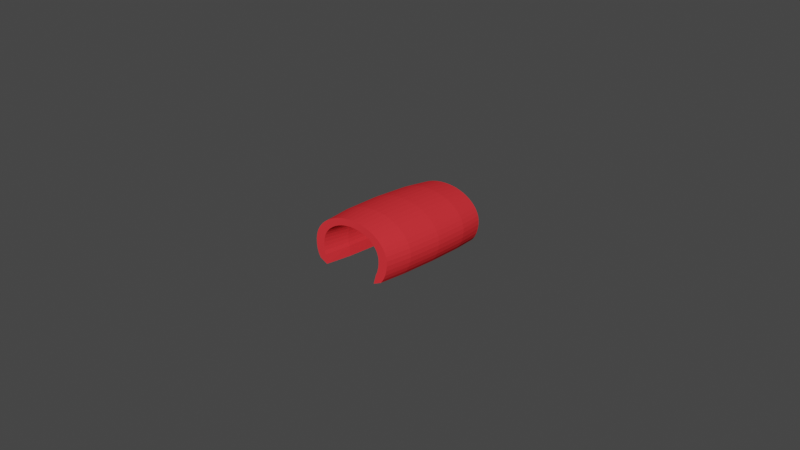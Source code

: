 # Source: tunnel.blend  (saved by Blender 3.6.11; exported with 4.5.12 LTS)
import bpy
from mathutils import Matrix  # noqa: F401  (used for matrix-valued properties, if any)

bpy.ops.wm.read_factory_settings(use_empty=True)
scene = bpy.context.scene
scene.name = 'Scene'

# ---- collections
col_collection = bpy.data.collections.new('Collection'); scene.collection.children.link(col_collection)

# ---- materials (node trees are filled in below, after node groups)
mat_material_001 = bpy.data.materials.new('Material.001')
mat_material_001.preview_render_type = 'FLAT'
mat_material_001.diffuse_color = (0.8, 0.03469, 0.04255, 1.0)

# ---- material node trees

# ---- world
world_world = bpy.data.worlds.new('World'); scene.world = world_world
world_world.use_nodes = True; world_world.node_tree.nodes.clear()
_N = world_world.node_tree.nodes; _L = world_world.node_tree.links
n0 = _N.new('ShaderNodeOutputWorld'); n0.name = 'World Output'; n0.location = (300, 300)
n1 = _N.new('ShaderNodeBackground'); n1.name = 'Background'; n1.location = (10, 300)
n1.inputs[0].default_value = (0.05088, 0.05088, 0.05088, 1.0)
_L.new(n1.outputs[0], n0.inputs[0])
n0.is_active_output = True
world_world.color = (0.05088, 0.05088, 0.05088)
world_world.use_sun_shadow = False
world_world.sun_shadow_jitter_overblur = 0.0

# ---- meshes
me_torus = bpy.data.meshes.new('Torus')
me_torus.from_pydata([(1.25, 0.003642, -2.051e-11), (1.217, 0.009834, 0.125), (1.125, 0.03218, 0.2165), (0.875, 0.07154, 0.2165), (0.7835, 0.08912, 0.125), (0.75, 0.09564, -5.385e-10), (0.7835, 0.08912, -0.125), (0.875, 0.07154, -0.2165), (1.125, 0.03218, -0.2165), (1.217, 0.009834, -0.125), (1.239, 0.1809, -9.993e-11), (1.206, 0.1894, 0.125), (1.115, 0.2155, 0.2165), (0.8675, 0.2274, 0.2165), (0.7768, 0.2285, 0.125), (0.7436, 0.2288, -7.373e-10), (0.7768, 0.2285, -0.125), (0.8675, 0.2274, -0.2165), (1.115, 0.2155, -0.2165), (1.206, 0.1894, -0.125), (1.207, 0.3589, -1.993e-10), (1.175, 0.3689, 0.125), (1.087, 0.3974, 0.2165), (0.8452, 0.379, 0.2165), (0.7568, 0.3626, 0.125), (0.7244, 0.3564, -9.14e-10), (0.7568, 0.3626, -0.125), (0.8452, 0.379, -0.2165), (1.087, 0.3974, -0.2165), (1.175, 0.3689, -0.125), (1.155, 0.5278, -2.787e-10), (1.124, 0.5376, 0.125), (1.039, 0.5653, 0.2165), (0.8084, 0.5167, 0.2165), (0.7239, 0.4839, 0.125), (0.6929, 0.4718, -1.041e-09), (0.7239, 0.4839, -0.125), (0.8084, 0.5167, -0.2165), (1.039, 0.5653, -0.2165), (1.124, 0.5376, -0.125), (1.083, 0.6798, -3.088e-10), (1.054, 0.6871, 0.125), (0.9743, 0.7081, 0.2165), (0.7578, 0.8495, 0.2165), (0.6785, 0.8495, 0.125), (0.6495, 0.8495, -2.672e-09), (0.6785, 0.8495, -0.125), (0.7578, 0.8495, -0.2165), (0.9743, 0.7081, -0.2165), (1.054, 0.6871, -0.125), (-1.083, 0.6798, -3.088e-10), (-1.054, 0.6871, 0.125), (-0.9743, 0.7081, 0.2165), (-0.7578, 0.8495, 0.2165), (-0.6785, 0.8495, 0.125), (-0.6495, 0.8495, -2.672e-09), (-0.6785, 0.8495, -0.125), (-0.7578, 0.8495, -0.2165), (-0.9743, 0.7081, -0.2165), (-1.054, 0.6871, -0.125), (-1.155, 0.5278, -2.787e-10), (-1.124, 0.5376, 0.125), (-1.039, 0.5653, 0.2165), (-0.8084, 0.5167, 0.2165), (-0.7239, 0.4839, 0.125), (-0.6929, 0.4718, -1.041e-09), (-0.7239, 0.4839, -0.125), (-0.8084, 0.5167, -0.2165), (-1.039, 0.5653, -0.2165), (-1.124, 0.5376, -0.125), (-1.207, 0.3589, -1.993e-10), (-1.175, 0.3689, 0.125), (-1.087, 0.3974, 0.2165), (-0.8452, 0.379, 0.2165), (-0.7568, 0.3626, 0.125), (-0.7244, 0.3564, -9.14e-10), (-0.7568, 0.3626, -0.125), (-0.8452, 0.379, -0.2165), (-1.087, 0.3974, -0.2165), (-1.175, 0.3689, -0.125), (-1.239, 0.1809, -9.993e-11), (-1.206, 0.1894, 0.125), (-1.115, 0.2155, 0.2165), (-0.8675, 0.2274, 0.2165), (-0.7768, 0.2285, 0.125), (-0.7436, 0.2288, -7.373e-10), (-0.7768, 0.2285, -0.125), (-0.8675, 0.2274, -0.2165), (-1.115, 0.2155, -0.2165), (-1.206, 0.1894, -0.125), (-1.25, 0.003642, -2.051e-11), (-1.217, 0.009835, 0.125), (-1.125, 0.03218, 0.2165), (-0.875, 0.07154, 0.2165), (-0.7835, 0.08912, 0.125), (-0.75, 0.09564, -5.385e-10), (-0.7835, 0.08912, -0.125), (-0.875, 0.07154, -0.2165), (-1.125, 0.03218, -0.2165), (-1.217, 0.009835, -0.125), (-1.239, -0.1632, 0.0), (-1.206, -0.1587, 0.125), (-1.115, -0.1402, 0.2165), (-0.8675, -0.07949, 0.2165), (-0.7768, -0.0487, 0.125), (-0.7436, -0.03685, -3.437e-10), (-0.7768, -0.0487, -0.125), (-0.8675, -0.07949, -0.2165), (-1.115, -0.1402, -0.2165), (-1.206, -0.1587, -0.125), (-1.207, -0.3235, 0.0), (-1.175, -0.3149, 0.125), (-1.087, -0.2912, 0.2165), (-0.8452, -0.2174, 0.2165), (-0.7568, -0.1784, 0.125), (-0.7244, -0.1627, -1.766e-10), (-0.7568, -0.1784, -0.125), (-0.8452, -0.2174, -0.2165), (-1.087, -0.2912, -0.2165), (-1.175, -0.3149, -0.125), (-1.155, -0.4784, 0.0), (-1.124, -0.4655, 0.125), (-1.039, -0.4305, 0.2165), (-0.8084, -0.3348, 0.2165), (-0.7239, -0.2943, 0.125), (-0.6929, -0.2768, -5.746e-11), (-0.7239, -0.2943, -0.125), (-0.8084, -0.3348, -0.2165), (-1.039, -0.4305, -0.2165), (-1.124, -0.4655, -0.125), (-1.083, -0.625, 0.0), (-1.054, -0.6083, 0.125), (-0.9743, -0.5625, 0.2165), (-0.7578, -0.4375, 0.2165), (-0.6785, -0.3917, 0.125), (-0.6495, -0.3746, -2.324e-12), (-0.6785, -0.3917, -0.125), (-0.7578, -0.4375, -0.2165), (-0.9743, -0.5625, -0.2165), (-1.054, -0.6083, -0.125), (-0.9917, -0.761, 0.0), (-0.9651, -0.7406, 0.125), (-0.8925, -0.6849, 0.2165), (-0.6942, -0.5327, 0.2165), (-0.6216, -0.477, 0.125), (-0.595, -0.4566, 3.062e-17), (-0.6216, -0.477, -0.125), (-0.6942, -0.5327, -0.2165), (-0.8925, -0.6849, -0.2165), (-0.9651, -0.7406, -0.125), (-0.8839, -0.8839, 0.0), (-0.8602, -0.8602, 0.125), (-0.7955, -0.7955, 0.2165), (-0.6187, -0.6187, 0.2165), (-0.554, -0.554, 0.125), (-0.5303, -0.5303, 3.062e-17), (-0.554, -0.554, -0.125), (-0.6187, -0.6187, -0.2165), (-0.7955, -0.7955, -0.2165), (-0.8602, -0.8602, -0.125), (-0.761, -0.9917, 0.0), (-0.7406, -0.9651, 0.125), (-0.6849, -0.8925, 0.2165), (-0.5327, -0.6942, 0.2165), (-0.477, -0.6216, 0.125), (-0.4566, -0.595, 3.062e-17), (-0.477, -0.6216, -0.125), (-0.5327, -0.6942, -0.2165), (-0.6849, -0.8925, -0.2165), (-0.7406, -0.9651, -0.125), (-0.625, -1.083, 0.0), (-0.6083, -1.054, 0.125), (-0.5625, -0.9743, 0.2165), (-0.4375, -0.7578, 0.2165), (-0.3917, -0.6785, 0.125), (-0.375, -0.6495, 3.062e-17), (-0.3917, -0.6785, -0.125), (-0.4375, -0.7578, -0.2165), (-0.5625, -0.9743, -0.2165), (-0.6083, -1.054, -0.125), (-0.4784, -1.155, 0.0), (-0.4655, -1.124, 0.125), (-0.4305, -1.039, 0.2165), (-0.3348, -0.8084, 0.2165), (-0.2998, -0.7239, 0.125), (-0.287, -0.6929, 3.062e-17), (-0.2998, -0.7239, -0.125), (-0.3348, -0.8084, -0.2165), (-0.4305, -1.039, -0.2165), (-0.4655, -1.124, -0.125), (-0.3235, -1.207, 0.0), (-0.3149, -1.175, 0.125), (-0.2912, -1.087, 0.2165), (-0.2265, -0.8452, 0.2165), (-0.2028, -0.7568, 0.125), (-0.1941, -0.7244, 3.062e-17), (-0.2028, -0.7568, -0.125), (-0.2265, -0.8452, -0.2165), (-0.2912, -1.087, -0.2165), (-0.3149, -1.175, -0.125), (-0.1632, -1.239, 0.0), (-0.1588, -1.206, 0.125), (-0.1468, -1.115, 0.2165), (-0.1142, -0.8675, 0.2165), (-0.1023, -0.7768, 0.125), (-0.0979, -0.7436, 3.062e-17), (-0.1023, -0.7768, -0.125), (-0.1142, -0.8675, -0.2165), (-0.1468, -1.115, -0.2165), (-0.1588, -1.206, -0.125), (9.437e-08, -1.25, 0.0), (9.184e-08, -1.217, 0.125), (8.494e-08, -1.125, 0.2165), (6.606e-08, -0.875, 0.2165), (5.915e-08, -0.7835, 0.125), (5.662e-08, -0.75, 3.062e-17), (5.915e-08, -0.7835, -0.125), (6.606e-08, -0.875, -0.2165), (8.494e-08, -1.125, -0.2165), (9.184e-08, -1.217, -0.125), (0.1632, -1.239, 0.0), (0.1588, -1.206, 0.125), (0.1468, -1.115, 0.2165), (0.1142, -0.8675, 0.2165), (0.1023, -0.7768, 0.125), (0.09789, -0.7436, 3.062e-17), (0.1023, -0.7768, -0.125), (0.1142, -0.8675, -0.2165), (0.1468, -1.115, -0.2165), (0.1588, -1.206, -0.125), (0.3235, -1.207, 0.0), (0.3149, -1.175, 0.125), (0.2912, -1.087, 0.2165), (0.2265, -0.8452, 0.2165), (0.2028, -0.7568, 0.125), (0.1941, -0.7244, 3.062e-17), (0.2028, -0.7568, -0.125), (0.2265, -0.8452, -0.2165), (0.2912, -1.087, -0.2165), (0.3149, -1.175, -0.125), (0.4784, -1.155, 0.0), (0.4655, -1.124, 0.125), (0.4305, -1.039, 0.2165), (0.3348, -0.8084, 0.2165), (0.2998, -0.7239, 0.125), (0.287, -0.6929, 3.062e-17), (0.2998, -0.7239, -0.125), (0.3348, -0.8084, -0.2165), (0.4305, -1.039, -0.2165), (0.4655, -1.124, -0.125), (0.625, -1.083, 0.0), (0.6083, -1.054, 0.125), (0.5625, -0.9743, 0.2165), (0.4375, -0.7578, 0.2165), (0.3917, -0.6785, 0.125), (0.375, -0.6495, 3.062e-17), (0.3917, -0.6785, -0.125), (0.4375, -0.7578, -0.2165), (0.5625, -0.9743, -0.2165), (0.6083, -1.054, -0.125), (0.761, -0.9917, 0.0), (0.7406, -0.9651, 0.125), (0.6849, -0.8925, 0.2165), (0.5327, -0.6942, 0.2165), (0.477, -0.6216, 0.125), (0.4566, -0.595, 3.062e-17), (0.477, -0.6216, -0.125), (0.5327, -0.6942, -0.2165), (0.6849, -0.8925, -0.2165), (0.7406, -0.9651, -0.125), (0.8839, -0.8839, 0.0), (0.8602, -0.8602, 0.125), (0.7955, -0.7955, 0.2165), (0.6187, -0.6187, 0.2165), (0.554, -0.554, 0.125), (0.5303, -0.5303, 3.062e-17), (0.554, -0.554, -0.125), (0.6187, -0.6187, -0.2165), (0.7955, -0.7955, -0.2165), (0.8602, -0.8602, -0.125), (0.9917, -0.761, 0.0), (0.9651, -0.7406, 0.125), (0.8925, -0.6849, 0.2165), (0.6942, -0.5327, 0.2165), (0.6216, -0.477, 0.125), (0.595, -0.4566, 3.062e-17), (0.6216, -0.477, -0.125), (0.6942, -0.5327, -0.2165), (0.8925, -0.6849, -0.2165), (0.9651, -0.7406, -0.125), (1.083, -0.625, 0.0), (1.054, -0.6083, 0.125), (0.9743, -0.5625, 0.2165), (0.7578, -0.4375, 0.2165), (0.6785, -0.3917, 0.125), (0.6495, -0.3746, -2.324e-12), (0.6785, -0.3917, -0.125), (0.7578, -0.4375, -0.2165), (0.9743, -0.5625, -0.2165), (1.054, -0.6083, -0.125), (1.155, -0.4784, 0.0), (1.124, -0.4655, 0.125), (1.039, -0.4305, 0.2165), (0.8084, -0.3348, 0.2165), (0.7239, -0.2943, 0.125), (0.6929, -0.2768, -5.746e-11), (0.7239, -0.2943, -0.125), (0.8084, -0.3348, -0.2165), (1.039, -0.4305, -0.2165), (1.124, -0.4655, -0.125), (1.207, -0.3235, 0.0), (1.175, -0.3149, 0.125), (1.087, -0.2912, 0.2165), (0.8452, -0.2174, 0.2165), (0.7568, -0.1784, 0.125), (0.7244, -0.1627, -1.766e-10), (0.7568, -0.1784, -0.125), (0.8452, -0.2174, -0.2165), (1.087, -0.2912, -0.2165), (1.175, -0.3149, -0.125), (1.239, -0.1632, 0.0), (1.206, -0.1587, 0.125), (1.115, -0.1402, 0.2165), (0.8675, -0.07949, 0.2165), (0.7768, -0.0487, 0.125), (0.7436, -0.03685, -3.437e-10), (0.7768, -0.0487, -0.125), (0.8675, -0.07949, -0.2165), (1.115, -0.1402, -0.2165), (1.206, -0.1587, -0.125)], [], [(0, 1, 11, 10), (1, 2, 12, 11), (3, 4, 14, 13), (4, 5, 15, 14), (5, 6, 16, 15), (6, 7, 17, 16), (8, 9, 19, 18), (9, 0, 10, 19), (10, 11, 21, 20), (11, 12, 22, 21), (13, 14, 24, 23), (14, 15, 25, 24), (15, 16, 26, 25), (16, 17, 27, 26), (18, 19, 29, 28), (19, 10, 20, 29), (20, 21, 31, 30), (21, 22, 32, 31), (23, 24, 34, 33), (24, 25, 35, 34), (25, 26, 36, 35), (26, 27, 37, 36), (28, 29, 39, 38), (29, 20, 30, 39), (30, 31, 41, 40), (31, 32, 42, 41), (33, 34, 44, 43), (34, 35, 45, 44), (35, 36, 46, 45), (36, 37, 47, 46), (38, 39, 49, 48), (39, 30, 40, 49), (40, 41, 42, 43, 44, 45, 46, 47, 48, 49), (50, 51, 61, 60), (51, 52, 62, 61), (53, 54, 64, 63), (54, 55, 65, 64), (55, 56, 66, 65), (56, 57, 67, 66), (58, 59, 69, 68), (59, 50, 60, 69), (60, 61, 71, 70), (61, 62, 72, 71), (63, 64, 74, 73), (64, 65, 75, 74), (65, 66, 76, 75), (66, 67, 77, 76), (68, 69, 79, 78), (69, 60, 70, 79), (70, 71, 81, 80), (71, 72, 82, 81), (73, 74, 84, 83), (74, 75, 85, 84), (75, 76, 86, 85), (76, 77, 87, 86), (78, 79, 89, 88), (79, 70, 80, 89), (80, 81, 91, 90), (81, 82, 92, 91), (2, 3, 13, 12), (12, 13, 23, 22), (83, 84, 94, 93), (84, 85, 95, 94), (85, 86, 96, 95), (86, 87, 97, 96), (88, 89, 99, 98), (89, 80, 90, 99), (90, 91, 101, 100), (91, 92, 102, 101), (312, 313, 323, 322), (322, 323, 3, 2), (93, 94, 104, 103), (94, 95, 105, 104), (95, 96, 106, 105), (96, 97, 107, 106), (98, 99, 109, 108), (99, 90, 100, 109), (100, 101, 111, 110), (101, 102, 112, 111), (292, 293, 303, 302), (302, 303, 313, 312), (103, 104, 114, 113), (104, 105, 115, 114), (105, 106, 116, 115), (106, 107, 117, 116), (108, 109, 119, 118), (109, 100, 110, 119), (110, 111, 121, 120), (111, 112, 122, 121), (272, 273, 283, 282), (282, 283, 293, 292), (113, 114, 124, 123), (114, 115, 125, 124), (115, 116, 126, 125), (116, 117, 127, 126), (118, 119, 129, 128), (119, 110, 120, 129), (120, 121, 131, 130), (121, 122, 132, 131), (252, 253, 263, 262), (262, 263, 273, 272), (123, 124, 134, 133), (124, 125, 135, 134), (125, 126, 136, 135), (126, 127, 137, 136), (128, 129, 139, 138), (129, 120, 130, 139), (130, 131, 141, 140), (131, 132, 142, 141), (232, 233, 243, 242), (242, 243, 253, 252), (133, 134, 144, 143), (134, 135, 145, 144), (135, 136, 146, 145), (136, 137, 147, 146), (138, 139, 149, 148), (139, 130, 140, 149), (140, 141, 151, 150), (141, 142, 152, 151), (212, 213, 223, 222), (222, 223, 233, 232), (143, 144, 154, 153), (144, 145, 155, 154), (145, 146, 156, 155), (146, 147, 157, 156), (148, 149, 159, 158), (149, 140, 150, 159), (150, 151, 161, 160), (151, 152, 162, 161), (192, 193, 203, 202), (202, 203, 213, 212), (153, 154, 164, 163), (154, 155, 165, 164), (155, 156, 166, 165), (156, 157, 167, 166), (158, 159, 169, 168), (159, 150, 160, 169), (160, 161, 171, 170), (161, 162, 172, 171), (172, 173, 183, 182), (182, 183, 193, 192), (163, 164, 174, 173), (164, 165, 175, 174), (165, 166, 176, 175), (166, 167, 177, 176), (168, 169, 179, 178), (169, 160, 170, 179), (170, 171, 181, 180), (171, 172, 182, 181), (173, 174, 184, 183), (174, 175, 185, 184), (175, 176, 186, 185), (176, 177, 187, 186), (178, 179, 189, 188), (179, 170, 180, 189), (180, 181, 191, 190), (181, 182, 192, 191), (22, 23, 33, 32), (32, 33, 43, 42), (183, 184, 194, 193), (184, 185, 195, 194), (185, 186, 196, 195), (186, 187, 197, 196), (188, 189, 199, 198), (189, 180, 190, 199), (190, 191, 201, 200), (191, 192, 202, 201), (132, 133, 143, 142), (152, 153, 163, 162), (193, 194, 204, 203), (194, 195, 205, 204), (195, 196, 206, 205), (196, 197, 207, 206), (198, 199, 209, 208), (199, 190, 200, 209), (200, 201, 211, 210), (201, 202, 212, 211), (142, 143, 153, 152), (162, 163, 173, 172), (203, 204, 214, 213), (204, 205, 215, 214), (205, 206, 216, 215), (206, 207, 217, 216), (208, 209, 219, 218), (209, 200, 210, 219), (210, 211, 221, 220), (211, 212, 222, 221), (112, 113, 123, 122), (122, 123, 133, 132), (213, 214, 224, 223), (214, 215, 225, 224), (215, 216, 226, 225), (216, 217, 227, 226), (218, 219, 229, 228), (219, 210, 220, 229), (220, 221, 231, 230), (221, 222, 232, 231), (92, 93, 103, 102), (102, 103, 113, 112), (223, 224, 234, 233), (224, 225, 235, 234), (225, 226, 236, 235), (226, 227, 237, 236), (228, 229, 239, 238), (229, 220, 230, 239), (230, 231, 241, 240), (231, 232, 242, 241), (72, 73, 83, 82), (82, 83, 93, 92), (233, 234, 244, 243), (234, 235, 245, 244), (235, 236, 246, 245), (236, 237, 247, 246), (238, 239, 249, 248), (239, 230, 240, 249), (240, 241, 251, 250), (241, 242, 252, 251), (52, 53, 63, 62), (62, 63, 73, 72), (243, 244, 254, 253), (244, 245, 255, 254), (245, 246, 256, 255), (246, 247, 257, 256), (248, 249, 259, 258), (249, 240, 250, 259), (250, 251, 261, 260), (251, 252, 262, 261), (253, 254, 264, 263), (254, 255, 265, 264), (255, 256, 266, 265), (256, 257, 267, 266), (258, 259, 269, 268), (259, 250, 260, 269), (260, 261, 271, 270), (261, 262, 272, 271), (263, 264, 274, 273), (264, 265, 275, 274), (265, 266, 276, 275), (266, 267, 277, 276), (268, 269, 279, 278), (269, 260, 270, 279), (270, 271, 281, 280), (271, 272, 282, 281), (273, 274, 284, 283), (274, 275, 285, 284), (275, 276, 286, 285), (276, 277, 287, 286), (278, 279, 289, 288), (279, 270, 280, 289), (280, 281, 291, 290), (281, 282, 292, 291), (283, 284, 294, 293), (284, 285, 295, 294), (285, 286, 296, 295), (286, 287, 297, 296), (288, 289, 299, 298), (289, 280, 290, 299), (290, 291, 301, 300), (291, 292, 302, 301), (293, 294, 304, 303), (294, 295, 305, 304), (295, 296, 306, 305), (296, 297, 307, 306), (298, 299, 309, 308), (299, 290, 300, 309), (300, 301, 311, 310), (301, 302, 312, 311), (303, 304, 314, 313), (304, 305, 315, 314), (305, 306, 316, 315), (306, 307, 317, 316), (308, 309, 319, 318), (309, 300, 310, 319), (310, 311, 321, 320), (311, 312, 322, 321), (313, 314, 324, 323), (314, 315, 325, 324), (315, 316, 326, 325), (316, 317, 327, 326), (318, 319, 329, 328), (319, 310, 320, 329), (320, 321, 1, 0), (321, 322, 2, 1), (323, 324, 4, 3), (324, 325, 5, 4), (325, 326, 6, 5), (326, 327, 7, 6), (328, 329, 9, 8), (329, 320, 0, 9), (287, 288, 298, 297), (297, 298, 308, 307), (307, 308, 318, 317), (317, 318, 328, 327), (327, 328, 8, 7), (7, 8, 18, 17), (17, 18, 28, 27), (27, 28, 38, 37), (37, 38, 48, 47), (57, 58, 68, 67), (67, 68, 78, 77), (77, 78, 88, 87), (87, 88, 98, 97), (97, 98, 108, 107), (107, 108, 118, 117), (117, 118, 128, 127), (127, 128, 138, 137), (137, 138, 148, 147), (147, 148, 158, 157), (157, 158, 168, 167), (167, 168, 178, 177), (177, 178, 188, 187), (187, 188, 198, 197), (197, 198, 208, 207), (207, 208, 218, 217), (217, 218, 228, 227), (227, 228, 238, 237), (237, 238, 248, 247), (247, 248, 258, 257), (257, 258, 268, 267), (267, 268, 278, 277), (277, 278, 288, 287), (50, 59, 58, 57, 56, 55, 54, 53, 52, 51)])
_uv = me_torus.uv_layers.new(name='UVMap')
_uv.uv.foreach_set('vector', [0.5, 0.5, 0.5, 0.5833, 0.5208, 0.5833, 0.5208, 0.5, 0.5, 0.5833, 0.5, 0.6667, 0.5208, 0.6667, 0.5208, 0.5833, 0.5, 0.8333, 0.5, 0.9167, 0.5208, 0.9167, 0.5208, 0.8333, 0.5, 0.9167, 0.5, 1.0, 0.5208, 1.0, 0.5208, 0.9167, 0.5, 2.22e-16, 0.5, 0.08333, 0.5208, 0.08333, 0.5208, 2.22e-16, 0.5, 0.08333, 0.5, 0.1667, 0.5208, 0.1667, 0.5208, 0.08333, 0.5, 0.3333, 0.5, 0.4167, 0.5208, 0.4167, 0.5208, 0.3333, 0.5, 0.4167, 0.5, 0.5, 0.5208, 0.5, 0.5208, 0.4167, 0.5208, 0.5, 0.5208, 0.5833, 0.5417, 0.5833, 0.5417, 0.5, 0.5208, 0.5833, 0.5208, 0.6667, 0.5417, 0.6667, 0.5417, 0.5833, 0.5208, 0.8333, 0.5208, 0.9167, 0.5417, 0.9167, 0.5417, 0.8333, 0.5208, 0.9167, 0.5208, 1.0, 0.5417, 1.0, 0.5417, 0.9167, 0.5208, 2.22e-16, 0.5208, 0.08333, 0.5417, 0.08333, 0.5417, 2.22e-16, 0.5208, 0.08333, 0.5208, 0.1667, 0.5417, 0.1667, 0.5417, 0.08333, 0.5208, 0.3333, 0.5208, 0.4167, 0.5417, 0.4167, 0.5417, 0.3333, 0.5208, 0.4167, 0.5208, 0.5, 0.5417, 0.5, 0.5417, 0.4167, 0.5417, 0.5, 0.5417, 0.5833, 0.5625, 0.5833, 0.5625, 0.5, 0.5417, 0.5833, 0.5417, 0.6667, 0.5625, 0.6667, 0.5625, 0.5833, 0.5417, 0.8333, 0.5417, 0.9167, 0.5625, 0.9167, 0.5625, 0.8333, 0.5417, 0.9167, 0.5417, 1.0, 0.5625, 1.0, 0.5625, 0.9167, 0.5417, 2.22e-16, 0.5417, 0.08333, 0.5625, 0.08333, 0.5625, 2.22e-16, 0.5417, 0.08333, 0.5417, 0.1667, 0.5625, 0.1667, 0.5625, 0.08333, 0.5417, 0.3333, 0.5417, 0.4167, 0.5625, 0.4167, 0.5625, 0.3333, 0.5417, 0.4167, 0.5417, 0.5, 0.5625, 0.5, 0.5625, 0.4167, 0.5625, 0.5, 0.5625, 0.5833, 0.5833, 0.5833, 0.5833, 0.5, 0.5625, 0.5833, 0.5625, 0.6667, 0.5833, 0.6667, 0.5833, 0.5833, 0.5625, 0.8333, 0.5625, 0.9167, 0.5833, 0.9167, 0.5833, 0.8333, 0.5625, 0.9167, 0.5625, 1.0, 0.5833, 1.0, 0.5833, 0.9167, 0.5625, 2.22e-16, 0.5625, 0.08333, 0.5833, 0.08333, 0.5833, 2.22e-16, 0.5625, 0.08333, 0.5625, 0.1667, 0.5833, 0.1667, 0.5833, 0.08333, 0.5625, 0.3333, 0.5625, 0.4167, 0.5833, 0.4167, 0.5833, 0.3333, 0.5625, 0.4167, 0.5625, 0.5, 0.5833, 0.5, 0.5833, 0.4167, 0.5833, 0.5, 0.5833, 0.5833, 0.5833, 0.6667, 0.5833, 0.8333, 0.5833, 0.9167, 0.5833, 2.22e-16, 0.5833, 0.08333, 0.5833, 0.1667, 0.5833, 0.3333, 0.5833, 0.4167, 0.9167, 0.5, 0.9167, 0.5833, 0.9375, 0.5833, 0.9375, 0.5, 0.9167, 0.5833, 0.9167, 0.6667, 0.9375, 0.6667, 0.9375, 0.5833, 0.9167, 0.8333, 0.9167, 0.9167, 0.9375, 0.9167, 0.9375, 0.8333, 0.9167, 0.9167, 0.9167, 1.0, 0.9375, 1.0, 0.9375, 0.9167, 0.9167, 2.22e-16, 0.9167, 0.08333, 0.9375, 0.08333, 0.9375, 2.22e-16, 0.9167, 0.08333, 0.9167, 0.1667, 0.9375, 0.1667, 0.9375, 0.08333, 0.9167, 0.3333, 0.9167, 0.4167, 0.9375, 0.4167, 0.9375, 0.3333, 0.9167, 0.4167, 0.9167, 0.5, 0.9375, 0.5, 0.9375, 0.4167, 0.9375, 0.5, 0.9375, 0.5833, 0.9583, 0.5833, 0.9583, 0.5, 0.9375, 0.5833, 0.9375, 0.6667, 0.9583, 0.6667, 0.9583, 0.5833, 0.9375, 0.8333, 0.9375, 0.9167, 0.9583, 0.9167, 0.9583, 0.8333, 0.9375, 0.9167, 0.9375, 1.0, 0.9583, 1.0, 0.9583, 0.9167, 0.9375, 2.22e-16, 0.9375, 0.08333, 0.9583, 0.08333, 0.9583, 2.22e-16, 0.9375, 0.08333, 0.9375, 0.1667, 0.9583, 0.1667, 0.9583, 0.08333, 0.9375, 0.3333, 0.9375, 0.4167, 0.9583, 0.4167, 0.9583, 0.3333, 0.9375, 0.4167, 0.9375, 0.5, 0.9583, 0.5, 0.9583, 0.4167, 0.9583, 0.5, 0.9583, 0.5833, 0.9792, 0.5833, 0.9792, 0.5, 0.9583, 0.5833, 0.9583, 0.6667, 0.9792, 0.6667, 0.9792, 0.5833, 0.9583, 0.8333, 0.9583, 0.9167, 0.9792, 0.9167, 0.9792, 0.8333, 0.9583, 0.9167, 0.9583, 1.0, 0.9792, 1.0, 0.9792, 0.9167, 0.9583, 2.22e-16, 0.9583, 0.08333, 0.9792, 0.08333, 0.9792, 2.22e-16, 0.9583, 0.08333, 0.9583, 0.1667, 0.9792, 0.1667, 0.9792, 0.08333, 0.9583, 0.3333, 0.9583, 0.4167, 0.9792, 0.4167, 0.9792, 0.3333, 0.9583, 0.4167, 0.9583, 0.5, 0.9792, 0.5, 0.9792, 0.4167, 0.9792, 0.5, 0.9792, 0.5833, 1.0, 0.5833, 1.0, 0.5, 0.9792, 0.5833, 0.9792, 0.6667, 1.0, 0.6667, 1.0, 0.5833, 0.5, 0.6667, 0.5, 0.8333, 0.5208, 0.8333, 0.5208, 0.6667, 0.5208, 0.6667, 0.5208, 0.8333, 0.5417, 0.8333, 0.5417, 0.6667, 0.9792, 0.8333, 0.9792, 0.9167, 1.0, 0.9167, 1.0, 0.8333, 0.9792, 0.9167, 0.9792, 1.0, 1.0, 1.0, 1.0, 0.9167, 0.9792, 2.22e-16, 0.9792, 0.08333, 1.0, 0.08333, 1.0, 2.22e-16, 0.9792, 0.08333, 0.9792, 0.1667, 1.0, 0.1667, 1.0, 0.08333, 0.9792, 0.3333, 0.9792, 0.4167, 1.0, 0.4167, 1.0, 0.3333, 0.9792, 0.4167, 0.9792, 0.5, 1.0, 0.5, 1.0, 0.4167, 8.882e-16, 0.5, 8.882e-16, 0.5833, 0.02083, 0.5833, 0.02083, 0.5, 8.882e-16, 0.5833, 8.882e-16, 0.6667, 0.02083, 0.6667, 0.02083, 0.5833, 0.4583, 0.6667, 0.4583, 0.8333, 0.4792, 0.8333, 0.4792, 0.6667, 0.4792, 0.6667, 0.4792, 0.8333, 0.5, 0.8333, 0.5, 0.6667, 8.882e-16, 0.8333, 8.882e-16, 0.9167, 0.02083, 0.9167, 0.02083, 0.8333, 8.882e-16, 0.9167, 8.882e-16, 1.0, 0.02083, 1.0, 0.02083, 0.9167, 8.882e-16, 2.22e-16, 8.882e-16, 0.08333, 0.02083, 0.08333, 0.02083, 2.22e-16, 8.882e-16, 0.08333, 8.882e-16, 0.1667, 0.02083, 0.1667, 0.02083, 0.08333, 8.882e-16, 0.3333, 8.882e-16, 0.4167, 0.02083, 0.4167, 0.02083, 0.3333, 8.882e-16, 0.4167, 8.882e-16, 0.5, 0.02083, 0.5, 0.02083, 0.4167, 0.02083, 0.5, 0.02083, 0.5833, 0.04167, 0.5833, 0.04167, 0.5, 0.02083, 0.5833, 0.02083, 0.6667, 0.04167, 0.6667, 0.04167, 0.5833, 0.4167, 0.6667, 0.4167, 0.8333, 0.4375, 0.8333, 0.4375, 0.6667, 0.4375, 0.6667, 0.4375, 0.8333, 0.4583, 0.8333, 0.4583, 0.6667, 0.02083, 0.8333, 0.02083, 0.9167, 0.04167, 0.9167, 0.04167, 0.8333, 0.02083, 0.9167, 0.02083, 1.0, 0.04167, 1.0, 0.04167, 0.9167, 0.02083, 2.22e-16, 0.02083, 0.08333, 0.04167, 0.08333, 0.04167, 2.22e-16, 0.02083, 0.08333, 0.02083, 0.1667, 0.04167, 0.1667, 0.04167, 0.08333, 0.02083, 0.3333, 0.02083, 0.4167, 0.04167, 0.4167, 0.04167, 0.3333, 0.02083, 0.4167, 0.02083, 0.5, 0.04167, 0.5, 0.04167, 0.4167, 0.04167, 0.5, 0.04167, 0.5833, 0.0625, 0.5833, 0.0625, 0.5, 0.04167, 0.5833, 0.04167, 0.6667, 0.0625, 0.6667, 0.0625, 0.5833, 0.375, 0.6667, 0.375, 0.8333, 0.3958, 0.8333, 0.3958, 0.6667, 0.3958, 0.6667, 0.3958, 0.8333, 0.4167, 0.8333, 0.4167, 0.6667, 0.04167, 0.8333, 0.04167, 0.9167, 0.0625, 0.9167, 0.0625, 0.8333, 0.04167, 0.9167, 0.04167, 1.0, 0.0625, 1.0, 0.0625, 0.9167, 0.04167, 2.22e-16, 0.04167, 0.08333, 0.0625, 0.08333, 0.0625, 2.22e-16, 0.04167, 0.08333, 0.04167, 0.1667, 0.0625, 0.1667, 0.0625, 0.08333, 0.04167, 0.3333, 0.04167, 0.4167, 0.0625, 0.4167, 0.0625, 0.3333, 0.04167, 0.4167, 0.04167, 0.5, 0.0625, 0.5, 0.0625, 0.4167, 0.0625, 0.5, 0.0625, 0.5833, 0.08333, 0.5833, 0.08333, 0.5, 0.0625, 0.5833, 0.0625, 0.6667, 0.08333, 0.6667, 0.08333, 0.5833, 0.3333, 0.6667, 0.3333, 0.8333, 0.3542, 0.8333, 0.3542, 0.6667, 0.3542, 0.6667, 0.3542, 0.8333, 0.375, 0.8333, 0.375, 0.6667, 0.0625, 0.8333, 0.0625, 0.9167, 0.08333, 0.9167, 0.08333, 0.8333, 0.0625, 0.9167, 0.0625, 1.0, 0.08333, 1.0, 0.08333, 0.9167, 0.0625, 2.22e-16, 0.0625, 0.08333, 0.08333, 0.08333, 0.08333, 2.22e-16, 0.0625, 0.08333, 0.0625, 0.1667, 0.08333, 0.1667, 0.08333, 0.08333, 0.0625, 0.3333, 0.0625, 0.4167, 0.08333, 0.4167, 0.08333, 0.3333, 0.0625, 0.4167, 0.0625, 0.5, 0.08333, 0.5, 0.08333, 0.4167, 0.08333, 0.5, 0.08333, 0.5833, 0.1042, 0.5833, 0.1042, 0.5, 0.08333, 0.5833, 0.08333, 0.6667, 0.1042, 0.6667, 0.1042, 0.5833, 0.2917, 0.6667, 0.2917, 0.8333, 0.3125, 0.8333, 0.3125, 0.6667, 0.3125, 0.6667, 0.3125, 0.8333, 0.3333, 0.8333, 0.3333, 0.6667, 0.08333, 0.8333, 0.08333, 0.9167, 0.1042, 0.9167, 0.1042, 0.8333, 0.08333, 0.9167, 0.08333, 1.0, 0.1042, 1.0, 0.1042, 0.9167, 0.08333, 2.22e-16, 0.08333, 0.08333, 0.1042, 0.08333, 0.1042, 2.22e-16, 0.08333, 0.08333, 0.08333, 0.1667, 0.1042, 0.1667, 0.1042, 0.08333, 0.08333, 0.3333, 0.08333, 0.4167, 0.1042, 0.4167, 0.1042, 0.3333, 0.08333, 0.4167, 0.08333, 0.5, 0.1042, 0.5, 0.1042, 0.4167, 0.1042, 0.5, 0.1042, 0.5833, 0.125, 0.5833, 0.125, 0.5, 0.1042, 0.5833, 0.1042, 0.6667, 0.125, 0.6667, 0.125, 0.5833, 0.25, 0.6667, 0.25, 0.8333, 0.2708, 0.8333, 0.2708, 0.6667, 0.2708, 0.6667, 0.2708, 0.8333, 0.2917, 0.8333, 0.2917, 0.6667, 0.1042, 0.8333, 0.1042, 0.9167, 0.125, 0.9167, 0.125, 0.8333, 0.1042, 0.9167, 0.1042, 1.0, 0.125, 1.0, 0.125, 0.9167, 0.1042, 2.22e-16, 0.1042, 0.08333, 0.125, 0.08333, 0.125, 2.22e-16, 0.1042, 0.08333, 0.1042, 0.1667, 0.125, 0.1667, 0.125, 0.08333, 0.1042, 0.3333, 0.1042, 0.4167, 0.125, 0.4167, 0.125, 0.3333, 0.1042, 0.4167, 0.1042, 0.5, 0.125, 0.5, 0.125, 0.4167, 0.125, 0.5, 0.125, 0.5833, 0.1458, 0.5833, 0.1458, 0.5, 0.125, 0.5833, 0.125, 0.6667, 0.1458, 0.6667, 0.1458, 0.5833, 0.2083, 0.6667, 0.2083, 0.8333, 0.2292, 0.8333, 0.2292, 0.6667, 0.2292, 0.6667, 0.2292, 0.8333, 0.25, 0.8333, 0.25, 0.6667, 0.125, 0.8333, 0.125, 0.9167, 0.1458, 0.9167, 0.1458, 0.8333, 0.125, 0.9167, 0.125, 1.0, 0.1458, 1.0, 0.1458, 0.9167, 0.125, 2.22e-16, 0.125, 0.08333, 0.1458, 0.08333, 0.1458, 2.22e-16, 0.125, 0.08333, 0.125, 0.1667, 0.1458, 0.1667, 0.1458, 0.08333, 0.125, 0.3333, 0.125, 0.4167, 0.1458, 0.4167, 0.1458, 0.3333, 0.125, 0.4167, 0.125, 0.5, 0.1458, 0.5, 0.1458, 0.4167, 0.1458, 0.5, 0.1458, 0.5833, 0.1667, 0.5833, 0.1667, 0.5, 0.1458, 0.5833, 0.1458, 0.6667, 0.1667, 0.6667, 0.1667, 0.5833, 0.1667, 0.6667, 0.1667, 0.8333, 0.1875, 0.8333, 0.1875, 0.6667, 0.1875, 0.6667, 0.1875, 0.8333, 0.2083, 0.8333, 0.2083, 0.6667, 0.1458, 0.8333, 0.1458, 0.9167, 0.1667, 0.9167, 0.1667, 0.8333, 0.1458, 0.9167, 0.1458, 1.0, 0.1667, 1.0, 0.1667, 0.9167, 0.1458, 2.22e-16, 0.1458, 0.08333, 0.1667, 0.08333, 0.1667, 2.22e-16, 0.1458, 0.08333, 0.1458, 0.1667, 0.1667, 0.1667, 0.1667, 0.08333, 0.1458, 0.3333, 0.1458, 0.4167, 0.1667, 0.4167, 0.1667, 0.3333, 0.1458, 0.4167, 0.1458, 0.5, 0.1667, 0.5, 0.1667, 0.4167, 0.1667, 0.5, 0.1667, 0.5833, 0.1875, 0.5833, 0.1875, 0.5, 0.1667, 0.5833, 0.1667, 0.6667, 0.1875, 0.6667, 0.1875, 0.5833, 0.1667, 0.8333, 0.1667, 0.9167, 0.1875, 0.9167, 0.1875, 0.8333, 0.1667, 0.9167, 0.1667, 1.0, 0.1875, 1.0, 0.1875, 0.9167, 0.1667, 2.22e-16, 0.1667, 0.08333, 0.1875, 0.08333, 0.1875, 2.22e-16, 0.1667, 0.08333, 0.1667, 0.1667, 0.1875, 0.1667, 0.1875, 0.08333, 0.1667, 0.3333, 0.1667, 0.4167, 0.1875, 0.4167, 0.1875, 0.3333, 0.1667, 0.4167, 0.1667, 0.5, 0.1875, 0.5, 0.1875, 0.4167, 0.1875, 0.5, 0.1875, 0.5833, 0.2083, 0.5833, 0.2083, 0.5, 0.1875, 0.5833, 0.1875, 0.6667, 0.2083, 0.6667, 0.2083, 0.5833, 0.5417, 0.6667, 0.5417, 0.8333, 0.5625, 0.8333, 0.5625, 0.6667, 0.5625, 0.6667, 0.5625, 0.8333, 0.5833, 0.8333, 0.5833, 0.6667, 0.1875, 0.8333, 0.1875, 0.9167, 0.2083, 0.9167, 0.2083, 0.8333, 0.1875, 0.9167, 0.1875, 1.0, 0.2083, 1.0, 0.2083, 0.9167, 0.1875, 2.22e-16, 0.1875, 0.08333, 0.2083, 0.08333, 0.2083, 2.22e-16, 0.1875, 0.08333, 0.1875, 0.1667, 0.2083, 0.1667, 0.2083, 0.08333, 0.1875, 0.3333, 0.1875, 0.4167, 0.2083, 0.4167, 0.2083, 0.3333, 0.1875, 0.4167, 0.1875, 0.5, 0.2083, 0.5, 0.2083, 0.4167, 0.2083, 0.5, 0.2083, 0.5833, 0.2292, 0.5833, 0.2292, 0.5, 0.2083, 0.5833, 0.2083, 0.6667, 0.2292, 0.6667, 0.2292, 0.5833, 0.08333, 0.6667, 0.08333, 0.8333, 0.1042, 0.8333, 0.1042, 0.6667, 0.125, 0.6667, 0.125, 0.8333, 0.1458, 0.8333, 0.1458, 0.6667, 0.2083, 0.8333, 0.2083, 0.9167, 0.2292, 0.9167, 0.2292, 0.8333, 0.2083, 0.9167, 0.2083, 1.0, 0.2292, 1.0, 0.2292, 0.9167, 0.2083, 2.22e-16, 0.2083, 0.08333, 0.2292, 0.08333, 0.2292, 2.22e-16, 0.2083, 0.08333, 0.2083, 0.1667, 0.2292, 0.1667, 0.2292, 0.08333, 0.2083, 0.3333, 0.2083, 0.4167, 0.2292, 0.4167, 0.2292, 0.3333, 0.2083, 0.4167, 0.2083, 0.5, 0.2292, 0.5, 0.2292, 0.4167, 0.2292, 0.5, 0.2292, 0.5833, 0.25, 0.5833, 0.25, 0.5, 0.2292, 0.5833, 0.2292, 0.6667, 0.25, 0.6667, 0.25, 0.5833, 0.1042, 0.6667, 0.1042, 0.8333, 0.125, 0.8333, 0.125, 0.6667, 0.1458, 0.6667, 0.1458, 0.8333, 0.1667, 0.8333, 0.1667, 0.6667, 0.2292, 0.8333, 0.2292, 0.9167, 0.25, 0.9167, 0.25, 0.8333, 0.2292, 0.9167, 0.2292, 1.0, 0.25, 1.0, 0.25, 0.9167, 0.2292, 2.22e-16, 0.2292, 0.08333, 0.25, 0.08333, 0.25, 2.22e-16, 0.2292, 0.08333, 0.2292, 0.1667, 0.25, 0.1667, 0.25, 0.08333, 0.2292, 0.3333, 0.2292, 0.4167, 0.25, 0.4167, 0.25, 0.3333, 0.2292, 0.4167, 0.2292, 0.5, 0.25, 0.5, 0.25, 0.4167, 0.25, 0.5, 0.25, 0.5833, 0.2708, 0.5833, 0.2708, 0.5, 0.25, 0.5833, 0.25, 0.6667, 0.2708, 0.6667, 0.2708, 0.5833, 0.04167, 0.6667, 0.04167, 0.8333, 0.0625, 0.8333, 0.0625, 0.6667, 0.0625, 0.6667, 0.0625, 0.8333, 0.08333, 0.8333, 0.08333, 0.6667, 0.25, 0.8333, 0.25, 0.9167, 0.2708, 0.9167, 0.2708, 0.8333, 0.25, 0.9167, 0.25, 1.0, 0.2708, 1.0, 0.2708, 0.9167, 0.25, 2.22e-16, 0.25, 0.08333, 0.2708, 0.08333, 0.2708, 2.22e-16, 0.25, 0.08333, 0.25, 0.1667, 0.2708, 0.1667, 0.2708, 0.08333, 0.25, 0.3333, 0.25, 0.4167, 0.2708, 0.4167, 0.2708, 0.3333, 0.25, 0.4167, 0.25, 0.5, 0.2708, 0.5, 0.2708, 0.4167, 0.2708, 0.5, 0.2708, 0.5833, 0.2917, 0.5833, 0.2917, 0.5, 0.2708, 0.5833, 0.2708, 0.6667, 0.2917, 0.6667, 0.2917, 0.5833, 8.882e-16, 0.6667, 8.882e-16, 0.8333, 0.02083, 0.8333, 0.02083, 0.6667, 0.02083, 0.6667, 0.02083, 0.8333, 0.04167, 0.8333, 0.04167, 0.6667, 0.2708, 0.8333, 0.2708, 0.9167, 0.2917, 0.9167, 0.2917, 0.8333, 0.2708, 0.9167, 0.2708, 1.0, 0.2917, 1.0, 0.2917, 0.9167, 0.2708, 2.22e-16, 0.2708, 0.08333, 0.2917, 0.08333, 0.2917, 2.22e-16, 0.2708, 0.08333, 0.2708, 0.1667, 0.2917, 0.1667, 0.2917, 0.08333, 0.2708, 0.3333, 0.2708, 0.4167, 0.2917, 0.4167, 0.2917, 0.3333, 0.2708, 0.4167, 0.2708, 0.5, 0.2917, 0.5, 0.2917, 0.4167, 0.2917, 0.5, 0.2917, 0.5833, 0.3125, 0.5833, 0.3125, 0.5, 0.2917, 0.5833, 0.2917, 0.6667, 0.3125, 0.6667, 0.3125, 0.5833, 0.9583, 0.6667, 0.9583, 0.8333, 0.9792, 0.8333, 0.9792, 0.6667, 0.9792, 0.6667, 0.9792, 0.8333, 1.0, 0.8333, 1.0, 0.6667, 0.2917, 0.8333, 0.2917, 0.9167, 0.3125, 0.9167, 0.3125, 0.8333, 0.2917, 0.9167, 0.2917, 1.0, 0.3125, 1.0, 0.3125, 0.9167, 0.2917, 2.22e-16, 0.2917, 0.08333, 0.3125, 0.08333, 0.3125, 2.22e-16, 0.2917, 0.08333, 0.2917, 0.1667, 0.3125, 0.1667, 0.3125, 0.08333, 0.2917, 0.3333, 0.2917, 0.4167, 0.3125, 0.4167, 0.3125, 0.3333, 0.2917, 0.4167, 0.2917, 0.5, 0.3125, 0.5, 0.3125, 0.4167, 0.3125, 0.5, 0.3125, 0.5833, 0.3333, 0.5833, 0.3333, 0.5, 0.3125, 0.5833, 0.3125, 0.6667, 0.3333, 0.6667, 0.3333, 0.5833, 0.9167, 0.6667, 0.9167, 0.8333, 0.9375, 0.8333, 0.9375, 0.6667, 0.9375, 0.6667, 0.9375, 0.8333, 0.9583, 0.8333, 0.9583, 0.6667, 0.3125, 0.8333, 0.3125, 0.9167, 0.3333, 0.9167, 0.3333, 0.8333, 0.3125, 0.9167, 0.3125, 1.0, 0.3333, 1.0, 0.3333, 0.9167, 0.3125, 2.22e-16, 0.3125, 0.08333, 0.3333, 0.08333, 0.3333, 2.22e-16, 0.3125, 0.08333, 0.3125, 0.1667, 0.3333, 0.1667, 0.3333, 0.08333, 0.3125, 0.3333, 0.3125, 0.4167, 0.3333, 0.4167, 0.3333, 0.3333, 0.3125, 0.4167, 0.3125, 0.5, 0.3333, 0.5, 0.3333, 0.4167, 0.3333, 0.5, 0.3333, 0.5833, 0.3542, 0.5833, 0.3542, 0.5, 0.3333, 0.5833, 0.3333, 0.6667, 0.3542, 0.6667, 0.3542, 0.5833, 0.3333, 0.8333, 0.3333, 0.9167, 0.3542, 0.9167, 0.3542, 0.8333, 0.3333, 0.9167, 0.3333, 1.0, 0.3542, 1.0, 0.3542, 0.9167, 0.3333, 2.22e-16, 0.3333, 0.08333, 0.3542, 0.08333, 0.3542, 2.22e-16, 0.3333, 0.08333, 0.3333, 0.1667, 0.3542, 0.1667, 0.3542, 0.08333, 0.3333, 0.3333, 0.3333, 0.4167, 0.3542, 0.4167, 0.3542, 0.3333, 0.3333, 0.4167, 0.3333, 0.5, 0.3542, 0.5, 0.3542, 0.4167, 0.3542, 0.5, 0.3542, 0.5833, 0.375, 0.5833, 0.375, 0.5, 0.3542, 0.5833, 0.3542, 0.6667, 0.375, 0.6667, 0.375, 0.5833, 0.3542, 0.8333, 0.3542, 0.9167, 0.375, 0.9167, 0.375, 0.8333, 0.3542, 0.9167, 0.3542, 1.0, 0.375, 1.0, 0.375, 0.9167, 0.3542, 2.22e-16, 0.3542, 0.08333, 0.375, 0.08333, 0.375, 2.22e-16, 0.3542, 0.08333, 0.3542, 0.1667, 0.375, 0.1667, 0.375, 0.08333, 0.3542, 0.3333, 0.3542, 0.4167, 0.375, 0.4167, 0.375, 0.3333, 0.3542, 0.4167, 0.3542, 0.5, 0.375, 0.5, 0.375, 0.4167, 0.375, 0.5, 0.375, 0.5833, 0.3958, 0.5833, 0.3958, 0.5, 0.375, 0.5833, 0.375, 0.6667, 0.3958, 0.6667, 0.3958, 0.5833, 0.375, 0.8333, 0.375, 0.9167, 0.3958, 0.9167, 0.3958, 0.8333, 0.375, 0.9167, 0.375, 1.0, 0.3958, 1.0, 0.3958, 0.9167, 0.375, 2.22e-16, 0.375, 0.08333, 0.3958, 0.08333, 0.3958, 2.22e-16, 0.375, 0.08333, 0.375, 0.1667, 0.3958, 0.1667, 0.3958, 0.08333, 0.375, 0.3333, 0.375, 0.4167, 0.3958, 0.4167, 0.3958, 0.3333, 0.375, 0.4167, 0.375, 0.5, 0.3958, 0.5, 0.3958, 0.4167, 0.3958, 0.5, 0.3958, 0.5833, 0.4167, 0.5833, 0.4167, 0.5, 0.3958, 0.5833, 0.3958, 0.6667, 0.4167, 0.6667, 0.4167, 0.5833, 0.3958, 0.8333, 0.3958, 0.9167, 0.4167, 0.9167, 0.4167, 0.8333, 0.3958, 0.9167, 0.3958, 1.0, 0.4167, 1.0, 0.4167, 0.9167, 0.3958, 2.22e-16, 0.3958, 0.08333, 0.4167, 0.08333, 0.4167, 2.22e-16, 0.3958, 0.08333, 0.3958, 0.1667, 0.4167, 0.1667, 0.4167, 0.08333, 0.3958, 0.3333, 0.3958, 0.4167, 0.4167, 0.4167, 0.4167, 0.3333, 0.3958, 0.4167, 0.3958, 0.5, 0.4167, 0.5, 0.4167, 0.4167, 0.4167, 0.5, 0.4167, 0.5833, 0.4375, 0.5833, 0.4375, 0.5, 0.4167, 0.5833, 0.4167, 0.6667, 0.4375, 0.6667, 0.4375, 0.5833, 0.4167, 0.8333, 0.4167, 0.9167, 0.4375, 0.9167, 0.4375, 0.8333, 0.4167, 0.9167, 0.4167, 1.0, 0.4375, 1.0, 0.4375, 0.9167, 0.4167, 2.22e-16, 0.4167, 0.08333, 0.4375, 0.08333, 0.4375, 2.22e-16, 0.4167, 0.08333, 0.4167, 0.1667, 0.4375, 0.1667, 0.4375, 0.08333, 0.4167, 0.3333, 0.4167, 0.4167, 0.4375, 0.4167, 0.4375, 0.3333, 0.4167, 0.4167, 0.4167, 0.5, 0.4375, 0.5, 0.4375, 0.4167, 0.4375, 0.5, 0.4375, 0.5833, 0.4583, 0.5833, 0.4583, 0.5, 0.4375, 0.5833, 0.4375, 0.6667, 0.4583, 0.6667, 0.4583, 0.5833, 0.4375, 0.8333, 0.4375, 0.9167, 0.4583, 0.9167, 0.4583, 0.8333, 0.4375, 0.9167, 0.4375, 1.0, 0.4583, 1.0, 0.4583, 0.9167, 0.4375, 2.22e-16, 0.4375, 0.08333, 0.4583, 0.08333, 0.4583, 2.22e-16, 0.4375, 0.08333, 0.4375, 0.1667, 0.4583, 0.1667, 0.4583, 0.08333, 0.4375, 0.3333, 0.4375, 0.4167, 0.4583, 0.4167, 0.4583, 0.3333, 0.4375, 0.4167, 0.4375, 0.5, 0.4583, 0.5, 0.4583, 0.4167, 0.4583, 0.5, 0.4583, 0.5833, 0.4792, 0.5833, 0.4792, 0.5, 0.4583, 0.5833, 0.4583, 0.6667, 0.4792, 0.6667, 0.4792, 0.5833, 0.4583, 0.8333, 0.4583, 0.9167, 0.4792, 0.9167, 0.4792, 0.8333, 0.4583, 0.9167, 0.4583, 1.0, 0.4792, 1.0, 0.4792, 0.9167, 0.4583, 2.22e-16, 0.4583, 0.08333, 0.4792, 0.08333, 0.4792, 2.22e-16, 0.4583, 0.08333, 0.4583, 0.1667, 0.4792, 0.1667, 0.4792, 0.08333, 0.4583, 0.3333, 0.4583, 0.4167, 0.4792, 0.4167, 0.4792, 0.3333, 0.4583, 0.4167, 0.4583, 0.5, 0.4792, 0.5, 0.4792, 0.4167, 0.4792, 0.5, 0.4792, 0.5833, 0.5, 0.5833, 0.5, 0.5, 0.4792, 0.5833, 0.4792, 0.6667, 0.5, 0.6667, 0.5, 0.5833, 0.4792, 0.8333, 0.4792, 0.9167, 0.5, 0.9167, 0.5, 0.8333, 0.4792, 0.9167, 0.4792, 1.0, 0.5, 1.0, 0.5, 0.9167, 0.4792, 2.22e-16, 0.4792, 0.08333, 0.5, 0.08333, 0.5, 2.22e-16, 0.4792, 0.08333, 0.4792, 0.1667, 0.5, 0.1667, 0.5, 0.08333, 0.4792, 0.3333, 0.4792, 0.4167, 0.5, 0.4167, 0.5, 0.3333, 0.4792, 0.4167, 0.4792, 0.5, 0.5, 0.5, 0.5, 0.4167, 0.3958, 0.1667, 0.3958, 0.3333, 0.4167, 0.3333, 0.4167, 0.1667, 0.4167, 0.1667, 0.4167, 0.3333, 0.4375, 0.3333, 0.4375, 0.1667, 0.4375, 0.1667, 0.4375, 0.3333, 0.4583, 0.3333, 0.4583, 0.1667, 0.4583, 0.1667, 0.4583, 0.3333, 0.4792, 0.3333, 0.4792, 0.1667, 0.4792, 0.1667, 0.4792, 0.3333, 0.5, 0.3333, 0.5, 0.1667, 0.5, 0.1667, 0.5, 0.3333, 0.5208, 0.3333, 0.5208, 0.1667, 0.5208, 0.1667, 0.5208, 0.3333, 0.5417, 0.3333, 0.5417, 0.1667, 0.5417, 0.1667, 0.5417, 0.3333, 0.5625, 0.3333, 0.5625, 0.1667, 0.5625, 0.1667, 0.5625, 0.3333, 0.5833, 0.3333, 0.5833, 0.1667, 0.9167, 0.1667, 0.9167, 0.3333, 0.9375, 0.3333, 0.9375, 0.1667, 0.9375, 0.1667, 0.9375, 0.3333, 0.9583, 0.3333, 0.9583, 0.1667, 0.9583, 0.1667, 0.9583, 0.3333, 0.9792, 0.3333, 0.9792, 0.1667, 0.9792, 0.1667, 0.9792, 0.3333, 1.0, 0.3333, 1.0, 0.1667, 8.882e-16, 0.1667, 8.882e-16, 0.3333, 0.02083, 0.3333, 0.02083, 0.1667, 0.02083, 0.1667, 0.02083, 0.3333, 0.04167, 0.3333, 0.04167, 0.1667, 0.04167, 0.1667, 0.04167, 0.3333, 0.0625, 0.3333, 0.0625, 0.1667, 0.0625, 0.1667, 0.0625, 0.3333, 0.08333, 0.3333, 0.08333, 0.1667, 0.08333, 0.1667, 0.08333, 0.3333, 0.1042, 0.3333, 0.1042, 0.1667, 0.1042, 0.1667, 0.1042, 0.3333, 0.125, 0.3333, 0.125, 0.1667, 0.125, 0.1667, 0.125, 0.3333, 0.1458, 0.3333, 0.1458, 0.1667, 0.1458, 0.1667, 0.1458, 0.3333, 0.1667, 0.3333, 0.1667, 0.1667, 0.1667, 0.1667, 0.1667, 0.3333, 0.1875, 0.3333, 0.1875, 0.1667, 0.1875, 0.1667, 0.1875, 0.3333, 0.2083, 0.3333, 0.2083, 0.1667, 0.2083, 0.1667, 0.2083, 0.3333, 0.2292, 0.3333, 0.2292, 0.1667, 0.2292, 0.1667, 0.2292, 0.3333, 0.25, 0.3333, 0.25, 0.1667, 0.25, 0.1667, 0.25, 0.3333, 0.2708, 0.3333, 0.2708, 0.1667, 0.2708, 0.1667, 0.2708, 0.3333, 0.2917, 0.3333, 0.2917, 0.1667, 0.2917, 0.1667, 0.2917, 0.3333, 0.3125, 0.3333, 0.3125, 0.1667, 0.3125, 0.1667, 0.3125, 0.3333, 0.3333, 0.3333, 0.3333, 0.1667, 0.3333, 0.1667, 0.3333, 0.3333, 0.3542, 0.3333, 0.3542, 0.1667, 0.3542, 0.1667, 0.3542, 0.3333, 0.375, 0.3333, 0.375, 0.1667, 0.375, 0.1667, 0.375, 0.3333, 0.3958, 0.3333, 0.3958, 0.1667, 0.9167, 0.5, 0.9167, 0.4167, 0.9167, 0.3333, 0.9167, 0.1667, 0.9167, 0.08333, 0.9167, 2.22e-16, 0.9167, 0.9167, 0.9167, 0.8333, 0.9167, 0.6667, 0.9167, 0.5833])
me_torus.materials.append(mat_material_001)
me_torus.update()

# ---- objects
ob_torus = bpy.data.objects.new('Torus', me_torus)

# ---- transforms, parenting, visibility, modifiers, constraints
ob_torus.location = (0.0, 0.0, 0.0)
ob_torus.rotation_euler = (1.484, -0.0, 0.0)
ob_torus.scale = (-0.01167, -0.008188, -0.09828)
ob_torus.visible_shadow = False

# ---- collection membership
col_collection.objects.link(ob_torus)

# ---- scene / render settings (as saved in the file)
scene.frame_start = 1; scene.frame_end = 250; scene.frame_set(14)
scene.render.engine = 'BLENDER_EEVEE_NEXT'
scene.cycles.sampling_pattern = 'TABULATED_SOBOL'
scene.view_settings.view_transform = 'Filmic'
bpy.context.view_layer.update()

# ---- added for rendering (the .blend has no active camera and no usable light): camera, sun
cam_auto = bpy.data.cameras.new('AutoCamera')
cam_auto.lens = 50.0
cam_auto.sensor_width = 36.0
cam_auto.clip_end = 1000.0
ob_auto_camera = bpy.data.objects.new('AutoCamera', cam_auto)
scene.collection.objects.link(ob_auto_camera)
ob_auto_camera.location = (0.185045, -0.221911, 0.149669)
ob_auto_camera.rotation_euler = (1.09748, -7.21219e-08, 0.694738)
scene.camera = ob_auto_camera
light_auto_sun = bpy.data.lights.new('AutoSun', 'SUN')
light_auto_sun.energy = 3.0
light_auto_sun.angle = 0.0523599
ob_auto_sun = bpy.data.objects.new('AutoSun', light_auto_sun)
scene.collection.objects.link(ob_auto_sun)
ob_auto_sun.rotation_euler = (0.872665, 0.174533, 0.523599)
bpy.context.view_layer.update()
